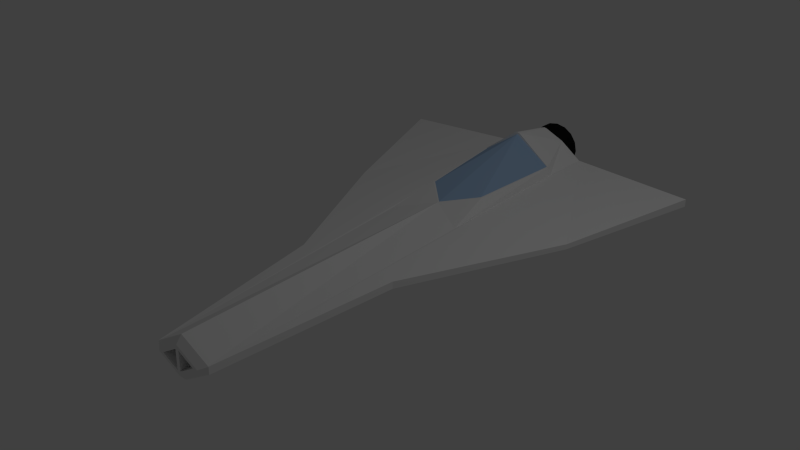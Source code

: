 # Source: Fighter_001.blend  (saved by Blender 2.73.0; exported with 4.5.12 LTS)
import bpy
from mathutils import Matrix  # noqa: F401  (used for matrix-valued properties, if any)

bpy.ops.wm.read_factory_settings(use_empty=True)
scene = bpy.context.scene
scene.name = 'Scene'

# ---- collections
col_collection_1 = bpy.data.collections.new('Collection 1'); scene.collection.children.link(col_collection_1)

# ---- materials (node trees are filled in below, after node groups)
mat_body = bpy.data.materials.new('Body')
mat_body.alpha_threshold = 0.0
mat_body.use_transparent_shadow = False
mat_body.diffuse_color = (0.8971, 0.8971, 0.8971, 1.0)
mat_body.roughness = 0.5
mat_body.line_color = (0.0, 0.0, 0.0, 1.0)
mat_window = bpy.data.materials.new('Window')
mat_window.alpha_threshold = 0.0
mat_window.use_transparent_shadow = False
mat_window.diffuse_color = (0.3819, 0.5587, 0.8, 1.0)
mat_window.roughness = 0.5
mat_window.specular_intensity = 0.7222
mat_engine = bpy.data.materials.new('Engine')
mat_engine.alpha_threshold = 0.0
mat_engine.use_transparent_shadow = False
mat_engine.diffuse_color = (0.008076, 0.008076, 0.008076, 1.0)
mat_engine.specular_color = (0.196, 0.196, 0.196)
mat_engine.roughness = 0.5
mat_engine.specular_intensity = 0.4

# ---- material node trees

# ---- world
world_world = bpy.data.worlds.new('World'); scene.world = world_world
world_world.color = (0.05088, 0.05088, 0.05088)
world_world.use_sun_shadow = False
world_world.sun_shadow_jitter_overblur = 0.0
world_world.cycles.sampling_method = 'MANUAL'
world_world.cycles.sample_map_resolution = 256

# ---- lights
light_lamp = bpy.data.lights.new('Lamp', 'POINT')
light_lamp.transmission_factor = 0.0
light_lamp.cutoff_distance = 30.0
light_lamp.energy = 100.0
light_lamp.shadow_buffer_clip_start = 1.001
light_lamp.shadow_soft_size = 0.1
light_lamp.shadow_maximum_resolution = 0.006
light_lamp.use_absolute_resolution = True
light_lamp.cycles.use_multiple_importance_sampling = False

# ---- meshes
me_cube = bpy.data.meshes.new('Cube')
me_cube.from_pydata([(1.997, 3.0, -0.08168), (1.997, 3.0, 0.01201), (0.5311, 3.0, 0.09559), (0.5311, 3.0, -0.1653), (1.192e-07, 3.0, -0.25), (0.2665, 3.0, 0.2909), (0.6264, -0.718, -0.04192), (0.6264, -0.718, 0.04192), (1.476, 1.228, -0.09855), (1.476, 1.228, -0.03561), (0.3428, -2.932, -0.04445), (0.2626, -3.0, -0.005949), (0.3342, -2.931, -0.04689), (0.3342, -2.931, 0.04689), (0.2626, -3.0, 0.005949), (0.3428, -2.932, 0.04445), (-1.754e-07, -2.931, -0.25), (-2.198e-07, -3.0, -0.1686), (-3.784e-07, -3.0, 0.1686), (-4.068e-07, -2.931, 0.25), (0.2003, -3.0, -0.004098), (0.2003, -3.0, 0.004098), (0.01936, -3.0, -0.1161), (0.01936, -3.0, 0.1161), (0.2003, -2.26, -0.004098), (0.2003, -2.26, 0.004098), (0.01936, -2.26, -0.1161), (0.01936, -2.26, 0.1161), (0.4327, 0.5668, 0.07124), (-2.458e-08, 0.8271, 0.1668), (0.4819, 2.426, 0.08342), (0.4566, 2.387, 0.1963), (0.3462, 1.18, 0.1963), (0.0, 3.0, 0.2909), (-2.458e-08, 0.8471, 0.1668), (-0.1243, 0.6463, 0.1598), (-2.458e-08, 0.8271, 0.1668), (0.3462, 1.18, 0.1963), (0.3318, 1.194, 0.1963), (0.03057, 3.0, 0.3965), (0.03057, 2.387, 0.5254), (0.4428, 2.387, 0.1963), (0.0, 2.387, 0.5078), (0.0, 3.0, 0.4037), (0.0, 2.387, 0.5326), (0.0, 3.302, 0.3612), (3.367e-09, 2.933, 0.3231), (0.1148, 3.302, 0.3383), (0.1002, 2.933, 0.3032), (0.2121, 3.302, 0.2733), (0.1852, 2.933, 0.2464), (0.2772, 3.302, 0.176), (0.242, 2.933, 0.1614), (0.3, 3.302, 0.06115), (0.2619, 2.933, 0.06115), (0.2772, 3.302, -0.05365), (0.242, 2.933, -0.03909), (0.2121, 3.302, -0.151), (0.1852, 2.933, -0.1241), (0.1148, 3.302, -0.216), (0.1002, 2.933, -0.1809), (4.53e-08, 3.302, -0.2388), (4.292e-08, 2.933, -0.2008)], [], [(1, 0, 3, 2), (18, 17, 22, 23), (0, 1, 9, 8), (2, 9, 1), (2, 3, 4, 5), (10, 12, 3, 6), (13, 15, 7, 2, 30, 28), (8, 9, 7, 6), (3, 0, 8), (29, 19, 13, 28), (9, 2, 7), (16, 4, 3, 12), (8, 6, 3), (10, 11, 12), (13, 14, 15), (10, 15, 14, 11), (11, 17, 16, 12), (13, 19, 18, 14), (6, 7, 15, 10), (23, 22, 26, 27), (14, 18, 23, 21), (17, 11, 20, 22), (11, 14, 21, 20), (24, 25, 27, 26), (21, 23, 27, 25), (22, 20, 24, 26), (20, 21, 25, 24), (32, 29, 28), (5, 30, 2), (28, 30, 31, 32), (5, 4, 33), (31, 30, 5), (38, 34, 36, 37), (40, 31, 5), (33, 39, 5), (29, 32, 37, 36), (39, 40, 5), (31, 40, 42, 41), (37, 31, 41, 38), (38, 41, 42, 34), (40, 39, 43, 44), (39, 33, 43), (40, 44, 42), (45, 46, 48, 47), (47, 48, 50, 49), (49, 50, 52, 51), (51, 52, 54, 53), (53, 54, 56, 55), (55, 56, 58, 57), (57, 58, 60, 59), (59, 60, 62, 61), (45, 47, 49, 51, 53, 55, 57, 59, 61)])
me_cube.polygons.foreach_set('material_index', [0, 0, 0, 0, 0, 0, 0, 0, 0, 0, 0, 0, 0, 0, 0, 0, 0, 0, 0, 0, 0, 0, 0, 0, 0, 0, 0, 0, 0, 0, 0, 0, 0, 0, 0, 0, 0, 0, 0, 1, 0, 0, 0, 2, 2, 2, 2, 2, 2, 2, 2, 2])
me_cube.materials.append(mat_body)
me_cube.materials.append(mat_window)
me_cube.materials.append(mat_engine)
me_cube.use_remesh_preserve_volume = False
me_cube.use_remesh_preserve_attributes = False
me_cube.use_mirror_vertex_groups = False
me_cube.update()

# ---- objects
ob_fighter = bpy.data.objects.new('Fighter', me_cube)
ob_engine = bpy.data.objects.new('Engine', None)
ob_lamp = bpy.data.objects.new('Lamp', light_lamp)

# ---- transforms, parenting, visibility, modifiers, constraints
ob_fighter.location = (0.0, 0.0, 0.0)
ob_fighter.lock_rotations_4d = False
ob_fighter.empty_display_type = 'ARROWS'
ob_fighter.lineart.crease_threshold = 0.0
_m = ob_fighter.modifiers.new('Mirror', 'MIRROR')
ob_engine.parent = ob_fighter
ob_engine.location = (2.265e-08, 3.302, 0.06115)
ob_engine.empty_image_offset = (0.0, 0.0)
ob_engine.lineart.crease_threshold = 0.0
ob_lamp.location = (4.076, 1.005, 5.904)
ob_lamp.rotation_euler = (0.6503, 0.05522, 1.866)
ob_lamp.lock_rotations_4d = False
ob_lamp.empty_display_type = 'ARROWS'
ob_lamp.color = (0.0, 0.0, 0.0, 0.0)
ob_lamp.lineart.crease_threshold = 0.0

# ---- collection membership
col_collection_1.objects.link(ob_fighter)
col_collection_1.objects.link(ob_engine)
col_collection_1.objects.link(ob_lamp)

# ---- scene / render settings (as saved in the file)
scene.frame_start = 1; scene.frame_end = 250; scene.frame_set(1)
scene.render.engine = 'BLENDER_EEVEE_NEXT'
scene.render.resolution_percentage = 50
scene.render.dither_intensity = 0.0
scene.cycles.use_denoising = False
scene.cycles.samples = 10
scene.cycles.sampling_pattern = 'TABULATED_SOBOL'
scene.cycles.light_sampling_threshold = 0.0
scene.cycles.use_adaptive_sampling = False
scene.cycles.use_light_tree = False
scene.cycles.blur_glossy = 0.0
scene.cycles.pixel_filter_type = 'GAUSSIAN'
scene.cycles.sample_clamp_indirect = 0.0
scene.view_settings.view_transform = 'Standard'
bpy.context.view_layer.update()

# ---- added for rendering (the .blend has no active camera): camera
cam_auto = bpy.data.cameras.new('AutoCamera')
cam_auto.lens = 50.0
cam_auto.sensor_width = 36.0
cam_auto.clip_end = 1000.0
ob_auto_camera = bpy.data.objects.new('AutoCamera', cam_auto)
scene.collection.objects.link(ob_auto_camera)
ob_auto_camera.location = (6.94148, -8.17853, 5.6945)
ob_auto_camera.rotation_euler = (1.09748, -7.21219e-08, 0.694738)
scene.camera = ob_auto_camera
bpy.context.view_layer.update()
